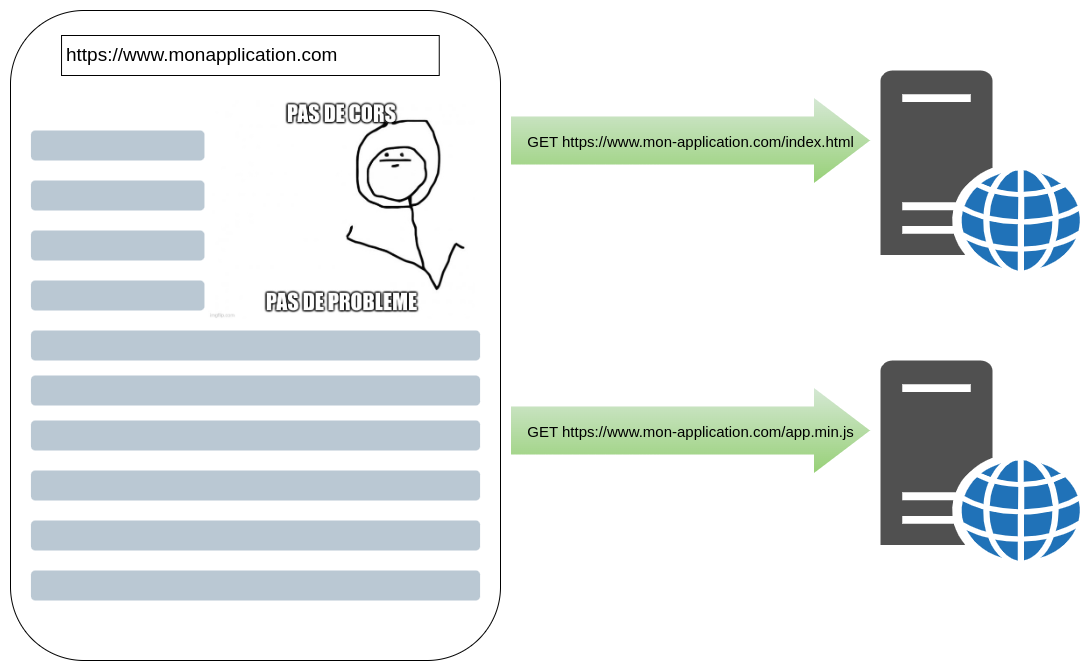

The diagram above was exported from draw.io. Its source (the exported page's mxGraphModel, read from the mxfile embedded in the PNG):
<mxGraphModel dx="607" dy="842" grid="1" gridSize="10" guides="1" tooltips="1" connect="1" arrows="1" fold="1" page="1" pageScale="1" pageWidth="827" pageHeight="1169" math="0" shadow="0">
  <root>
    <mxCell id="0" />
    <mxCell id="1" parent="0" />
    <mxCell id="UxVwWkC277Bq-PU8NcVB-15" value="" style="group" parent="1" vertex="1" connectable="0">
      <mxGeometry x="830" y="220" width="490" height="650" as="geometry" />
    </mxCell>
    <mxCell id="UxVwWkC277Bq-PU8NcVB-1" value="" style="rounded=1;whiteSpace=wrap;html=1;" parent="UxVwWkC277Bq-PU8NcVB-15" vertex="1">
      <mxGeometry width="490" height="650" as="geometry" />
    </mxCell>
    <mxCell id="UxVwWkC277Bq-PU8NcVB-3" value="" style="rounded=0;whiteSpace=wrap;html=1;" parent="UxVwWkC277Bq-PU8NcVB-15" vertex="1">
      <mxGeometry x="51.04166666666666" y="25" width="377.70833333333326" height="40" as="geometry" />
    </mxCell>
    <mxCell id="UxVwWkC277Bq-PU8NcVB-4" value="" style="rounded=1;whiteSpace=wrap;html=1;fillColor=#bac8d3;strokeColor=none;" parent="UxVwWkC277Bq-PU8NcVB-15" vertex="1">
      <mxGeometry x="20.416666666666664" y="119.99999999999999" width="173.54166666666663" height="29.999999999999996" as="geometry" />
    </mxCell>
    <mxCell id="UxVwWkC277Bq-PU8NcVB-5" value="" style="rounded=1;whiteSpace=wrap;html=1;fillColor=#bac8d3;strokeColor=none;" parent="UxVwWkC277Bq-PU8NcVB-15" vertex="1">
      <mxGeometry x="20.416666666666664" y="170" width="173.54166666666663" height="29.999999999999996" as="geometry" />
    </mxCell>
    <mxCell id="UxVwWkC277Bq-PU8NcVB-6" value="" style="rounded=1;whiteSpace=wrap;html=1;fillColor=#bac8d3;strokeColor=none;" parent="UxVwWkC277Bq-PU8NcVB-15" vertex="1">
      <mxGeometry x="20.416666666666664" y="219.99999999999994" width="173.54166666666663" height="29.999999999999996" as="geometry" />
    </mxCell>
    <mxCell id="UxVwWkC277Bq-PU8NcVB-7" value="" style="rounded=1;whiteSpace=wrap;html=1;fillColor=#bac8d3;strokeColor=none;" parent="UxVwWkC277Bq-PU8NcVB-15" vertex="1">
      <mxGeometry x="20.416666666666664" y="270" width="173.54166666666663" height="29.999999999999996" as="geometry" />
    </mxCell>
    <mxCell id="UxVwWkC277Bq-PU8NcVB-8" value="" style="rounded=1;whiteSpace=wrap;html=1;fillColor=#bac8d3;strokeColor=none;" parent="UxVwWkC277Bq-PU8NcVB-15" vertex="1">
      <mxGeometry x="20.416666666666664" y="320" width="449.16666666666663" height="29.999999999999996" as="geometry" />
    </mxCell>
    <mxCell id="UxVwWkC277Bq-PU8NcVB-9" value="" style="rounded=1;whiteSpace=wrap;html=1;fillColor=#bac8d3;strokeColor=none;" parent="UxVwWkC277Bq-PU8NcVB-15" vertex="1">
      <mxGeometry x="20.416666666666664" y="365" width="449.16666666666663" height="29.999999999999996" as="geometry" />
    </mxCell>
    <mxCell id="UxVwWkC277Bq-PU8NcVB-10" value="" style="rounded=1;whiteSpace=wrap;html=1;fillColor=#bac8d3;strokeColor=none;" parent="UxVwWkC277Bq-PU8NcVB-15" vertex="1">
      <mxGeometry x="20.416666666666664" y="409.9999999999999" width="449.16666666666663" height="29.999999999999996" as="geometry" />
    </mxCell>
    <mxCell id="UxVwWkC277Bq-PU8NcVB-11" value="" style="rounded=1;whiteSpace=wrap;html=1;fillColor=#bac8d3;strokeColor=none;" parent="UxVwWkC277Bq-PU8NcVB-15" vertex="1">
      <mxGeometry x="20.416666666666664" y="510" width="449.16666666666663" height="29.999999999999996" as="geometry" />
    </mxCell>
    <mxCell id="UxVwWkC277Bq-PU8NcVB-12" value="" style="rounded=1;whiteSpace=wrap;html=1;fillColor=#bac8d3;strokeColor=none;" parent="UxVwWkC277Bq-PU8NcVB-15" vertex="1">
      <mxGeometry x="20.416666666666664" y="459.99999999999994" width="449.16666666666663" height="29.999999999999996" as="geometry" />
    </mxCell>
    <mxCell id="UxVwWkC277Bq-PU8NcVB-13" value="" style="rounded=1;whiteSpace=wrap;html=1;fillColor=#bac8d3;strokeColor=none;" parent="UxVwWkC277Bq-PU8NcVB-15" vertex="1">
      <mxGeometry x="20.416666666666664" y="559.9999999999999" width="449.16666666666663" height="29.999999999999996" as="geometry" />
    </mxCell>
    <mxCell id="UxVwWkC277Bq-PU8NcVB-14" value="&lt;font style=&quot;font-size: 19px;&quot;&gt;https://www.monapplication.com&lt;/font&gt;" style="text;html=1;strokeColor=none;fillColor=none;align=left;verticalAlign=middle;whiteSpace=wrap;rounded=0;" parent="UxVwWkC277Bq-PU8NcVB-15" vertex="1">
      <mxGeometry x="54.04166666666666" y="25" width="285.8333333333333" height="40" as="geometry" />
    </mxCell>
    <mxCell id="hlasfmhuNFYALX780gi1-1" value="" style="shape=image;verticalLabelPosition=bottom;labelBackgroundColor=default;verticalAlign=top;aspect=fixed;imageAspect=0;image=https://i.imgflip.com/85fw68.jpg;" vertex="1" parent="UxVwWkC277Bq-PU8NcVB-15">
      <mxGeometry x="198.18000000000006" y="90" width="266.4" height="219" as="geometry" />
    </mxCell>
    <mxCell id="UxVwWkC277Bq-PU8NcVB-16" value="" style="sketch=0;pointerEvents=1;shadow=0;dashed=0;html=1;strokeColor=none;fillColor=#505050;labelPosition=center;verticalLabelPosition=bottom;verticalAlign=top;outlineConnect=0;align=center;shape=mxgraph.office.servers.web_server_blue;" parent="1" vertex="1">
      <mxGeometry x="1700" y="280" width="200" height="200" as="geometry" />
    </mxCell>
    <mxCell id="UxVwWkC277Bq-PU8NcVB-19" value="" style="shape=flexArrow;endArrow=classic;html=1;rounded=0;fillColor=#d5e8d4;strokeColor=none;gradientColor=#97d077;endWidth=36;endSize=18.33;width=48;" parent="1" edge="1">
      <mxGeometry width="50" height="50" relative="1" as="geometry">
        <mxPoint x="1330" y="350" as="sourcePoint" />
        <mxPoint x="1690" y="350" as="targetPoint" />
        <Array as="points">
          <mxPoint x="1680" y="350" />
        </Array>
      </mxGeometry>
    </mxCell>
    <mxCell id="UxVwWkC277Bq-PU8NcVB-32" value="&lt;font style=&quot;font-size: 15px;&quot;&gt;GET https://www.mon-application.com/index.html&lt;/font&gt;" style="edgeLabel;html=1;align=center;verticalAlign=middle;resizable=0;points=[];labelBackgroundColor=none;" parent="UxVwWkC277Bq-PU8NcVB-19" vertex="1" connectable="0">
      <mxGeometry x="-0.8" y="3" relative="1" as="geometry">
        <mxPoint x="143" y="3" as="offset" />
      </mxGeometry>
    </mxCell>
    <mxCell id="UxVwWkC277Bq-PU8NcVB-33" value="" style="sketch=0;pointerEvents=1;shadow=0;dashed=0;html=1;strokeColor=none;fillColor=#505050;labelPosition=center;verticalLabelPosition=bottom;verticalAlign=top;outlineConnect=0;align=center;shape=mxgraph.office.servers.web_server_blue;" parent="1" vertex="1">
      <mxGeometry x="1700" y="570" width="200" height="200" as="geometry" />
    </mxCell>
    <mxCell id="UxVwWkC277Bq-PU8NcVB-34" value="" style="shape=flexArrow;endArrow=classic;html=1;rounded=0;fillColor=#d5e8d4;strokeColor=none;gradientColor=#97d077;endWidth=36;endSize=18.33;width=48;" parent="1" edge="1">
      <mxGeometry width="50" height="50" relative="1" as="geometry">
        <mxPoint x="1330" y="640" as="sourcePoint" />
        <mxPoint x="1690" y="640" as="targetPoint" />
        <Array as="points">
          <mxPoint x="1680" y="640" />
        </Array>
      </mxGeometry>
    </mxCell>
    <mxCell id="UxVwWkC277Bq-PU8NcVB-35" value="&lt;font style=&quot;font-size: 15px;&quot;&gt;GET https://www.mon-application.com/app.min.js&lt;/font&gt;" style="edgeLabel;html=1;align=center;verticalAlign=middle;resizable=0;points=[];labelBackgroundColor=none;" parent="UxVwWkC277Bq-PU8NcVB-34" vertex="1" connectable="0">
      <mxGeometry x="-0.8" y="3" relative="1" as="geometry">
        <mxPoint x="143" y="3" as="offset" />
      </mxGeometry>
    </mxCell>
  </root>
</mxGraphModel>